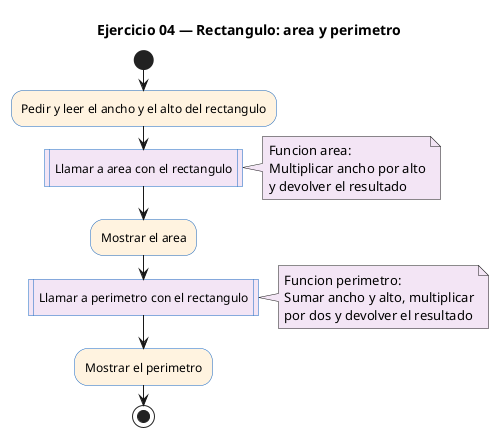

The diagram above was rendered by PlantUML. Its source (embedded in the PNG):
@startuml
' PlantUML (Activity diagram) — Ejercicio 04: Rectangulo area y perimetro
' Render: java -jar plantuml.jar -tpng ej04_plantuml.puml
title Ejercicio 04 — Rectangulo: area y perimetro

skinparam backgroundColor white
skinparam defaultFontName Helvetica
skinparam ActivityBackgroundColor #E3F2FD
skinparam ActivityBorderColor #1565C0
skinparam ActivityDiamondBackgroundColor #FFFDE7
skinparam ActivityDiamondBorderColor #F9A825
skinparam NoteBackgroundColor #F3E5F5

start
#FFF3E0:Pedir y leer el ancho y el alto del rectangulo;
#F3E5F5:Llamar a area con el rectangulo|
note right
  Funcion area:
  Multiplicar ancho por alto
  y devolver el resultado
end note
#FFF3E0:Mostrar el area;
#F3E5F5:Llamar a perimetro con el rectangulo|
note right
  Funcion perimetro:
  Sumar ancho y alto, multiplicar
  por dos y devolver el resultado
end note
#FFF3E0:Mostrar el perimetro;
stop
@enduml